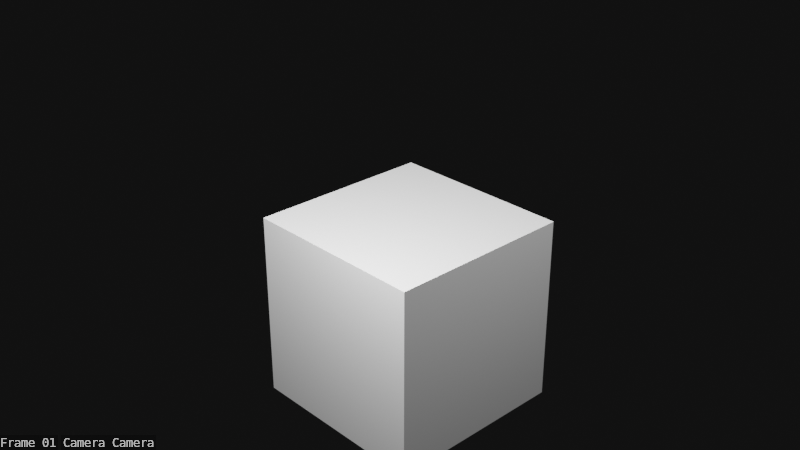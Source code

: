 # Source: cycles_7_cameras_counterclockwise.blend  (saved by Blender 4.4.30; exported with 4.5.12 LTS)
import bpy
from mathutils import Matrix  # noqa: F401  (used for matrix-valued properties, if any)

bpy.ops.wm.read_factory_settings(use_empty=True)
scene = bpy.context.scene
scene.name = 'Scene'

# ---- collections
col_collection = bpy.data.collections.new('Collection'); scene.collection.children.link(col_collection)

# ---- materials (node trees are filled in below, after node groups)
mat_material = bpy.data.materials.new('Material')
mat_material.alpha_threshold = 0.0
mat_material.roughness = 0.5
mat_material.line_color = (0.0, 0.0, 0.0, 1.0)

# ---- material node trees
mat_material.use_nodes = True; mat_material.node_tree.nodes.clear()
_N = mat_material.node_tree.nodes; _L = mat_material.node_tree.links
n0 = _N.new('ShaderNodeOutputMaterial'); n0.name = 'Material Output'; n0.location = (300, 300)
n1 = _N.new('ShaderNodeBsdfPrincipled'); n1.name = 'Principled BSDF'; n1.location = (10, 300)
n1.inputs[3].default_value = 1.45
_L.new(n1.outputs[0], n0.inputs[0])
n0.is_active_output = True

# ---- world
world_world = bpy.data.worlds.new('World'); scene.world = world_world
world_world.use_nodes = True; world_world.node_tree.nodes.clear()
_N = world_world.node_tree.nodes; _L = world_world.node_tree.links
n0 = _N.new('ShaderNodeOutputWorld'); n0.name = 'World Output'; n0.location = (300, 300)
n1 = _N.new('ShaderNodeBackground'); n1.name = 'Background'; n1.location = (10, 300)
n1.inputs[0].default_value = (0.009254, 0.009254, 0.009254, 1.0)
_L.new(n1.outputs[0], n0.inputs[0])
n0.is_active_output = True
world_world.color = (0.05088, 0.05088, 0.05088)
world_world.sun_shadow_jitter_overblur = 0.0

# ---- cameras
cam_camera = bpy.data.cameras.new('Camera')
cam_camera.clip_end = 100.0
cam_camera.ortho_scale = 7.314
cam_camera_001 = bpy.data.cameras.new('Camera.001')
cam_camera_001.clip_end = 100.0
cam_camera_001.ortho_scale = 7.314
cam_camera_002 = bpy.data.cameras.new('Camera.002')
cam_camera_002.clip_end = 100.0
cam_camera_002.ortho_scale = 7.314
cam_camera_003 = bpy.data.cameras.new('Camera.003')
cam_camera_003.clip_end = 100.0
cam_camera_003.ortho_scale = 7.314
cam_camera_004 = bpy.data.cameras.new('Camera.004')
cam_camera_004.clip_end = 100.0
cam_camera_004.ortho_scale = 7.314
cam_camera_005 = bpy.data.cameras.new('Camera.005')
cam_camera_005.clip_end = 100.0
cam_camera_005.ortho_scale = 7.314
cam_camera_006 = bpy.data.cameras.new('Camera.006')
cam_camera_006.clip_end = 100.0
cam_camera_006.ortho_scale = 7.314

# ---- lights
light_light = bpy.data.lights.new('Light', 'POINT')
light_light.energy = 1000.0
light_light.shadow_soft_size = 0.1
light_light_001 = bpy.data.lights.new('Light.001', 'POINT')
light_light_001.energy = 1000.0
light_light_001.shadow_soft_size = 0.1
light_light_002 = bpy.data.lights.new('Light.002', 'POINT')
light_light_002.energy = 1000.0
light_light_002.shadow_soft_size = 0.1

# ---- meshes
me_cube = bpy.data.meshes.new('Cube')
me_cube.from_pydata([(1.0, 1.0, 1.0), (1.0, 1.0, -1.0), (1.0, -1.0, 1.0), (1.0, -1.0, -1.0), (-1.0, 1.0, 1.0), (-1.0, 1.0, -1.0), (-1.0, -1.0, 1.0), (-1.0, -1.0, -1.0)], [], [(0, 4, 6, 2), (3, 2, 6, 7), (7, 6, 4, 5), (5, 1, 3, 7), (1, 0, 2, 3), (5, 4, 0, 1)])
_uv = me_cube.uv_layers.new(name='UVMap')
_uv.uv.foreach_set('vector', [0.625, 0.5, 0.875, 0.5, 0.875, 0.75, 0.625, 0.75, 0.375, 0.75, 0.625, 0.75, 0.625, 1.0, 0.375, 1.0, 0.375, 0.0, 0.625, 0.0, 0.625, 0.25, 0.375, 0.25, 0.125, 0.5, 0.375, 0.5, 0.375, 0.75, 0.125, 0.75, 0.375, 0.5, 0.625, 0.5, 0.625, 0.75, 0.375, 0.75, 0.375, 0.25, 0.625, 0.25, 0.625, 0.5, 0.375, 0.5])
me_cube.materials.append(mat_material)
me_cube.use_mirror_vertex_groups = False
me_cube.update()

# ---- objects
ob_cube = bpy.data.objects.new('Cube', me_cube)
ob_light = bpy.data.objects.new('Light', light_light)
ob_camera = bpy.data.objects.new('Camera', cam_camera)
ob_camera_001 = bpy.data.objects.new('Camera.001', cam_camera_001)
ob_camera_002 = bpy.data.objects.new('Camera.002', cam_camera_002)
ob_camera_003 = bpy.data.objects.new('Camera.003', cam_camera_003)
ob_camera_004 = bpy.data.objects.new('Camera.004', cam_camera_004)
ob_camera_005 = bpy.data.objects.new('Camera.005', cam_camera_005)
ob_camera_006 = bpy.data.objects.new('Camera.006', cam_camera_006)
ob_light_001 = bpy.data.objects.new('Light.001', light_light_001)
ob_light_002 = bpy.data.objects.new('Light.002', light_light_002)

# ---- transforms, parenting, visibility, modifiers, constraints
ob_cube.location = (0.0, 0.0, 0.0)
ob_cube.lock_rotations_4d = False
ob_cube.empty_display_type = 'ARROWS'
ob_cube.lineart.crease_threshold = 0.0
ob_light.location = (4.076, 1.005, 5.904)
ob_light.rotation_euler = (0.6503, 0.05522, 1.866)
ob_light.lock_rotations_4d = False
ob_light.empty_display_type = 'ARROWS'
ob_light.color = (0.0, 0.0, 0.0, 0.0)
ob_light.lineart.crease_threshold = 0.0
ob_camera.location = (7.021, -6.726, 5.782)
ob_camera.rotation_euler = (1.109, 0.0, 0.8149)
ob_camera.lock_rotations_4d = False
ob_camera.empty_display_type = 'ARROWS'
ob_camera.color = (0.0, 0.0, 0.0, 0.0)
ob_camera.display_type = 'WIRE'
ob_camera.show_name = True
ob_camera.lineart.crease_threshold = 0.0
ob_camera_001.location = (-1.2, -7.445, 4.367)
ob_camera_001.rotation_euler = (0.9645, -0.0518, -0.07966)
ob_camera_001.lock_rotations_4d = False
ob_camera_001.empty_display_type = 'ARROWS'
ob_camera_001.color = (0.0, 0.0, 0.0, 0.0)
ob_camera_001.display_type = 'WIRE'
ob_camera_001.show_name = True
ob_camera_001.lineart.crease_threshold = 0.0
ob_camera_002.location = (-8.27, -2.981, 4.579)
ob_camera_002.rotation_euler = (1.109, -0.0, -1.146)
ob_camera_002.lock_rotations_4d = False
ob_camera_002.empty_display_type = 'ARROWS'
ob_camera_002.color = (0.0, 0.0, 0.0, 0.0)
ob_camera_002.display_type = 'WIRE'
ob_camera_002.show_name = True
ob_camera_002.lineart.crease_threshold = 0.0
ob_camera_003.location = (-8.236, 6.037, 5.106)
ob_camera_003.rotation_euler = (1.109, -0.0, -1.93)
ob_camera_003.lock_rotations_4d = False
ob_camera_003.empty_display_type = 'ARROWS'
ob_camera_003.color = (0.0, 0.0, 0.0, 0.0)
ob_camera_003.display_type = 'WIRE'
ob_camera_003.show_name = True
ob_camera_003.lineart.crease_threshold = 0.0
ob_camera_004.location = (-2.172, 8.096, 4.812)
ob_camera_004.rotation_euler = (1.109, -0.0, -3.066)
ob_camera_004.lock_rotations_4d = False
ob_camera_004.empty_display_type = 'ARROWS'
ob_camera_004.color = (0.0, 0.0, 0.0, 0.0)
ob_camera_004.display_type = 'WIRE'
ob_camera_004.show_name = True
ob_camera_004.lineart.crease_threshold = 0.0
ob_camera_005.location = (5.596, 8.188, 5.311)
ob_camera_005.rotation_euler = (1.109, -0.0, -3.816)
ob_camera_005.lock_rotations_4d = False
ob_camera_005.empty_display_type = 'ARROWS'
ob_camera_005.color = (0.0, 0.0, 0.0, 0.0)
ob_camera_005.display_type = 'WIRE'
ob_camera_005.show_name = True
ob_camera_005.lineart.crease_threshold = 0.0
ob_camera_006.location = (8.676, 0.178, 4.047)
ob_camera_006.rotation_euler = (1.109, -0.0, -4.679)
ob_camera_006.lock_rotations_4d = False
ob_camera_006.empty_display_type = 'ARROWS'
ob_camera_006.color = (0.0, 0.0, 0.0, 0.0)
ob_camera_006.display_type = 'WIRE'
ob_camera_006.show_name = True
ob_camera_006.lineart.crease_threshold = 0.0
ob_light_001.location = (-4.973, -2.211, 5.27)
ob_light_001.rotation_euler = (0.6503, 0.05522, 1.866)
ob_light_001.lock_rotations_4d = False
ob_light_001.empty_display_type = 'ARROWS'
ob_light_001.color = (0.0, 0.0, 0.0, 0.0)
ob_light_001.lineart.crease_threshold = 0.0
ob_light_002.location = (0.8314, -1.856, 3.065)
ob_light_002.rotation_euler = (0.6503, 0.05522, 1.866)
ob_light_002.lock_rotations_4d = False
ob_light_002.empty_display_type = 'ARROWS'
ob_light_002.color = (0.0, 0.0, 0.0, 0.0)
ob_light_002.lineart.crease_threshold = 0.0

# ---- collection membership
col_collection.objects.link(ob_cube)
col_collection.objects.link(ob_light)
col_collection.objects.link(ob_camera)
col_collection.objects.link(ob_camera_001)
col_collection.objects.link(ob_camera_002)
col_collection.objects.link(ob_camera_003)
col_collection.objects.link(ob_camera_004)
col_collection.objects.link(ob_camera_005)
col_collection.objects.link(ob_camera_006)
col_collection.objects.link(ob_light_001)
col_collection.objects.link(ob_light_002)

# ---- scene / render settings (as saved in the file)
scene.camera = ob_camera
scene.frame_start = 1; scene.frame_end = 10; scene.frame_set(1)
scene.render.engine = 'CYCLES'
scene.render.resolution_percentage = 5
scene.render.use_stamp_time = False
scene.render.use_stamp_date = False
scene.render.use_stamp_scene = False
scene.render.use_stamp_filename = False
scene.render.use_stamp_render_time = False
scene.render.use_stamp = True
scene.cycles.samples = 10
bpy.context.view_layer.update()
